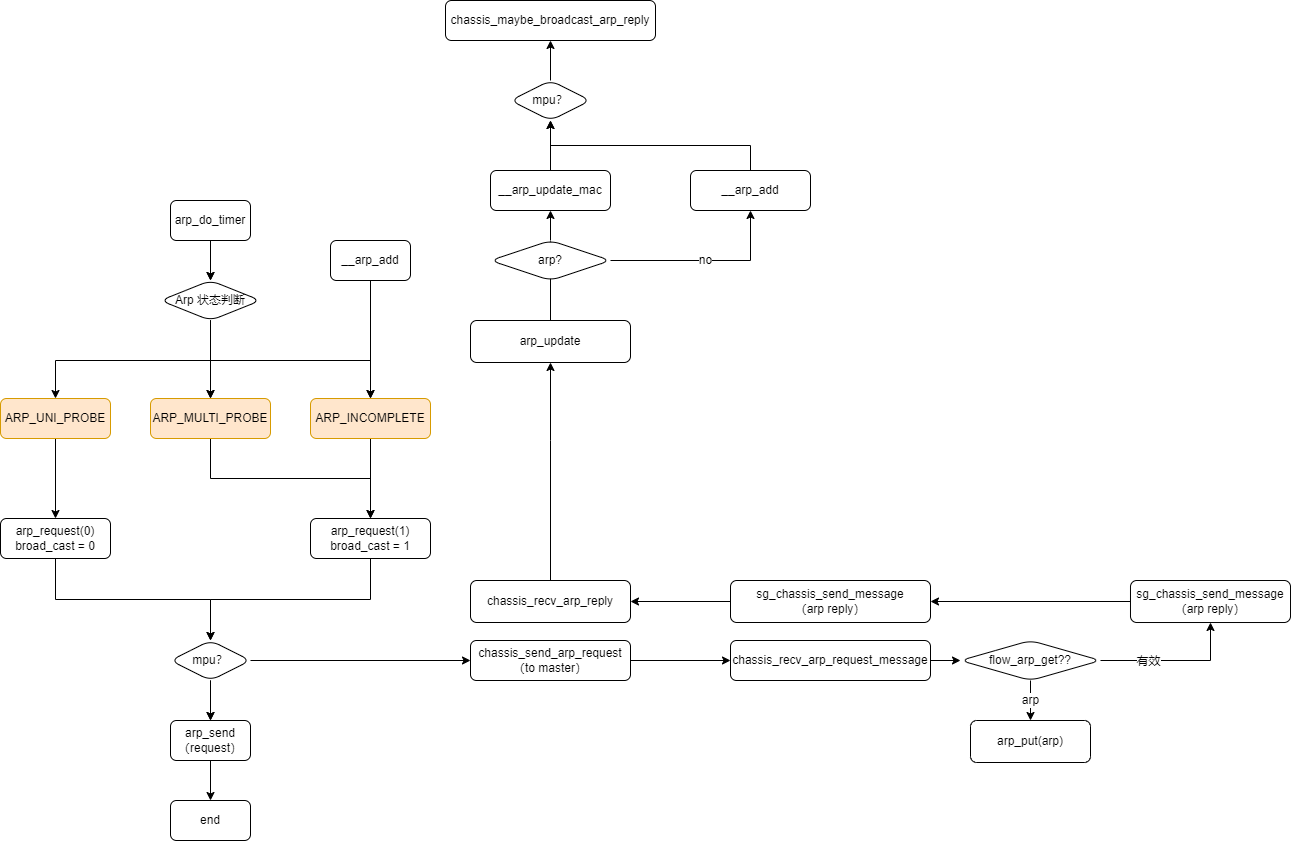

The diagram above was exported from draw.io. Its source (the exported page's mxGraphModel, read from the mxfile embedded in the PNG):
<mxGraphModel dx="1422" dy="1931" grid="1" gridSize="10" guides="1" tooltips="1" connect="1" arrows="1" fold="1" page="1" pageScale="1" pageWidth="827" pageHeight="1169" math="0" shadow="0">
  <root>
    <mxCell id="0" />
    <mxCell id="1" parent="0" />
    <mxCell id="vkId9SGZuxN8ZHDecOIn-23" value="" style="edgeStyle=orthogonalEdgeStyle;rounded=0;orthogonalLoop=1;jettySize=auto;html=1;" edge="1" parent="1" source="vkId9SGZuxN8ZHDecOIn-19">
      <mxGeometry relative="1" as="geometry">
        <mxPoint x="220" y="200" as="targetPoint" />
      </mxGeometry>
    </mxCell>
    <mxCell id="vkId9SGZuxN8ZHDecOIn-42" value="" style="edgeStyle=orthogonalEdgeStyle;rounded=0;orthogonalLoop=1;jettySize=auto;html=1;" edge="1" parent="1" source="vkId9SGZuxN8ZHDecOIn-19" target="vkId9SGZuxN8ZHDecOIn-41">
      <mxGeometry relative="1" as="geometry" />
    </mxCell>
    <mxCell id="vkId9SGZuxN8ZHDecOIn-19" value="arp_do_timer" style="rounded=1;whiteSpace=wrap;html=1;" vertex="1" parent="1">
      <mxGeometry x="180" y="120" width="80" height="40" as="geometry" />
    </mxCell>
    <mxCell id="vkId9SGZuxN8ZHDecOIn-25" value="" style="edgeStyle=orthogonalEdgeStyle;rounded=0;orthogonalLoop=1;jettySize=auto;html=1;exitX=0.5;exitY=1;exitDx=0;exitDy=0;" edge="1" parent="1" target="vkId9SGZuxN8ZHDecOIn-24">
      <mxGeometry relative="1" as="geometry">
        <mxPoint x="220" y="240" as="sourcePoint" />
        <Array as="points">
          <mxPoint x="220" y="280" />
          <mxPoint x="65" y="280" />
        </Array>
      </mxGeometry>
    </mxCell>
    <mxCell id="vkId9SGZuxN8ZHDecOIn-28" style="edgeStyle=orthogonalEdgeStyle;rounded=0;orthogonalLoop=1;jettySize=auto;html=1;exitX=0.5;exitY=1;exitDx=0;exitDy=0;" edge="1" parent="1" target="vkId9SGZuxN8ZHDecOIn-26">
      <mxGeometry relative="1" as="geometry">
        <mxPoint x="220" y="240" as="sourcePoint" />
        <Array as="points">
          <mxPoint x="220" y="280" />
          <mxPoint x="380" y="280" />
        </Array>
      </mxGeometry>
    </mxCell>
    <mxCell id="vkId9SGZuxN8ZHDecOIn-30" style="edgeStyle=orthogonalEdgeStyle;rounded=0;orthogonalLoop=1;jettySize=auto;html=1;exitX=0.5;exitY=1;exitDx=0;exitDy=0;" edge="1" parent="1" target="vkId9SGZuxN8ZHDecOIn-29">
      <mxGeometry relative="1" as="geometry">
        <mxPoint x="220" y="240" as="sourcePoint" />
      </mxGeometry>
    </mxCell>
    <mxCell id="vkId9SGZuxN8ZHDecOIn-37" value="" style="edgeStyle=orthogonalEdgeStyle;rounded=0;orthogonalLoop=1;jettySize=auto;html=1;" edge="1" parent="1" source="vkId9SGZuxN8ZHDecOIn-24" target="vkId9SGZuxN8ZHDecOIn-36">
      <mxGeometry relative="1" as="geometry" />
    </mxCell>
    <mxCell id="vkId9SGZuxN8ZHDecOIn-24" value="ARP_UNI_PROBE" style="whiteSpace=wrap;html=1;rounded=1;fillColor=#ffe6cc;strokeColor=#d79b00;" vertex="1" parent="1">
      <mxGeometry x="10" y="318" width="110" height="40" as="geometry" />
    </mxCell>
    <mxCell id="vkId9SGZuxN8ZHDecOIn-34" value="" style="edgeStyle=orthogonalEdgeStyle;rounded=0;orthogonalLoop=1;jettySize=auto;html=1;" edge="1" parent="1" source="vkId9SGZuxN8ZHDecOIn-26" target="vkId9SGZuxN8ZHDecOIn-33">
      <mxGeometry relative="1" as="geometry" />
    </mxCell>
    <mxCell id="vkId9SGZuxN8ZHDecOIn-26" value="ARP_INCOMPLETE" style="whiteSpace=wrap;html=1;rounded=1;fillColor=#ffe6cc;strokeColor=#d79b00;" vertex="1" parent="1">
      <mxGeometry x="320" y="318" width="120" height="40" as="geometry" />
    </mxCell>
    <mxCell id="vkId9SGZuxN8ZHDecOIn-35" style="edgeStyle=orthogonalEdgeStyle;rounded=0;orthogonalLoop=1;jettySize=auto;html=1;entryX=0.5;entryY=0;entryDx=0;entryDy=0;exitX=0.5;exitY=1;exitDx=0;exitDy=0;" edge="1" parent="1" source="vkId9SGZuxN8ZHDecOIn-29" target="vkId9SGZuxN8ZHDecOIn-33">
      <mxGeometry relative="1" as="geometry" />
    </mxCell>
    <mxCell id="vkId9SGZuxN8ZHDecOIn-29" value="ARP_MULTI_PROBE" style="whiteSpace=wrap;html=1;rounded=1;fillColor=#ffe6cc;strokeColor=#d79b00;" vertex="1" parent="1">
      <mxGeometry x="160" y="318" width="120" height="40" as="geometry" />
    </mxCell>
    <mxCell id="vkId9SGZuxN8ZHDecOIn-32" style="edgeStyle=orthogonalEdgeStyle;rounded=0;orthogonalLoop=1;jettySize=auto;html=1;entryX=0.5;entryY=0;entryDx=0;entryDy=0;" edge="1" parent="1" source="vkId9SGZuxN8ZHDecOIn-31" target="vkId9SGZuxN8ZHDecOIn-26">
      <mxGeometry relative="1" as="geometry" />
    </mxCell>
    <mxCell id="vkId9SGZuxN8ZHDecOIn-31" value="__arp_add" style="rounded=1;whiteSpace=wrap;html=1;" vertex="1" parent="1">
      <mxGeometry x="340" y="160" width="80" height="40" as="geometry" />
    </mxCell>
    <mxCell id="vkId9SGZuxN8ZHDecOIn-40" style="edgeStyle=orthogonalEdgeStyle;rounded=0;orthogonalLoop=1;jettySize=auto;html=1;exitX=0.5;exitY=1;exitDx=0;exitDy=0;" edge="1" parent="1" source="vkId9SGZuxN8ZHDecOIn-33" target="vkId9SGZuxN8ZHDecOIn-38">
      <mxGeometry relative="1" as="geometry" />
    </mxCell>
    <mxCell id="vkId9SGZuxN8ZHDecOIn-33" value="arp_request(1)&lt;br&gt;broad_cast = 1" style="whiteSpace=wrap;html=1;rounded=1;" vertex="1" parent="1">
      <mxGeometry x="320" y="438" width="120" height="40" as="geometry" />
    </mxCell>
    <mxCell id="vkId9SGZuxN8ZHDecOIn-39" value="" style="edgeStyle=orthogonalEdgeStyle;rounded=0;orthogonalLoop=1;jettySize=auto;html=1;exitX=0.5;exitY=1;exitDx=0;exitDy=0;" edge="1" parent="1" source="vkId9SGZuxN8ZHDecOIn-36" target="vkId9SGZuxN8ZHDecOIn-38">
      <mxGeometry relative="1" as="geometry" />
    </mxCell>
    <mxCell id="vkId9SGZuxN8ZHDecOIn-36" value="arp_request(0)&lt;br&gt;broad_cast = 0" style="whiteSpace=wrap;html=1;rounded=1;" vertex="1" parent="1">
      <mxGeometry x="10" y="438" width="110" height="40" as="geometry" />
    </mxCell>
    <mxCell id="vkId9SGZuxN8ZHDecOIn-45" value="" style="edgeStyle=orthogonalEdgeStyle;rounded=0;orthogonalLoop=1;jettySize=auto;html=1;" edge="1" parent="1" source="vkId9SGZuxN8ZHDecOIn-38" target="vkId9SGZuxN8ZHDecOIn-44">
      <mxGeometry relative="1" as="geometry" />
    </mxCell>
    <mxCell id="vkId9SGZuxN8ZHDecOIn-46" value="" style="edgeStyle=orthogonalEdgeStyle;rounded=0;orthogonalLoop=1;jettySize=auto;html=1;" edge="1" parent="1" source="vkId9SGZuxN8ZHDecOIn-38" target="vkId9SGZuxN8ZHDecOIn-44">
      <mxGeometry relative="1" as="geometry" />
    </mxCell>
    <mxCell id="vkId9SGZuxN8ZHDecOIn-48" value="" style="edgeStyle=orthogonalEdgeStyle;rounded=0;orthogonalLoop=1;jettySize=auto;html=1;" edge="1" parent="1" source="vkId9SGZuxN8ZHDecOIn-38" target="vkId9SGZuxN8ZHDecOIn-47">
      <mxGeometry relative="1" as="geometry" />
    </mxCell>
    <mxCell id="vkId9SGZuxN8ZHDecOIn-38" value="mpu？" style="rhombus;whiteSpace=wrap;html=1;rounded=1;" vertex="1" parent="1">
      <mxGeometry x="180" y="560" width="80" height="40" as="geometry" />
    </mxCell>
    <mxCell id="vkId9SGZuxN8ZHDecOIn-43" value="" style="edgeStyle=orthogonalEdgeStyle;rounded=0;orthogonalLoop=1;jettySize=auto;html=1;" edge="1" parent="1" source="vkId9SGZuxN8ZHDecOIn-41" target="vkId9SGZuxN8ZHDecOIn-29">
      <mxGeometry relative="1" as="geometry" />
    </mxCell>
    <mxCell id="vkId9SGZuxN8ZHDecOIn-41" value="Arp 状态判断" style="rhombus;whiteSpace=wrap;html=1;rounded=1;" vertex="1" parent="1">
      <mxGeometry x="170" y="200" width="100" height="40" as="geometry" />
    </mxCell>
    <mxCell id="vkId9SGZuxN8ZHDecOIn-50" value="" style="edgeStyle=orthogonalEdgeStyle;rounded=0;orthogonalLoop=1;jettySize=auto;html=1;" edge="1" parent="1" source="vkId9SGZuxN8ZHDecOIn-44" target="vkId9SGZuxN8ZHDecOIn-49">
      <mxGeometry relative="1" as="geometry" />
    </mxCell>
    <mxCell id="vkId9SGZuxN8ZHDecOIn-44" value="arp_send（request）" style="whiteSpace=wrap;html=1;rounded=1;" vertex="1" parent="1">
      <mxGeometry x="180" y="640" width="80" height="40" as="geometry" />
    </mxCell>
    <mxCell id="vkId9SGZuxN8ZHDecOIn-52" value="" style="edgeStyle=orthogonalEdgeStyle;rounded=0;orthogonalLoop=1;jettySize=auto;html=1;entryX=0;entryY=0.5;entryDx=0;entryDy=0;exitX=1;exitY=0.5;exitDx=0;exitDy=0;" edge="1" parent="1" source="vkId9SGZuxN8ZHDecOIn-47" target="vkId9SGZuxN8ZHDecOIn-51">
      <mxGeometry relative="1" as="geometry">
        <mxPoint x="570" y="580" as="sourcePoint" />
        <Array as="points" />
      </mxGeometry>
    </mxCell>
    <mxCell id="vkId9SGZuxN8ZHDecOIn-47" value="chassis_send_arp_request&lt;br&gt;（to master）" style="whiteSpace=wrap;html=1;rounded=1;" vertex="1" parent="1">
      <mxGeometry x="480" y="560" width="160" height="40" as="geometry" />
    </mxCell>
    <mxCell id="vkId9SGZuxN8ZHDecOIn-49" value="end" style="whiteSpace=wrap;html=1;rounded=1;" vertex="1" parent="1">
      <mxGeometry x="180" y="720" width="80" height="40" as="geometry" />
    </mxCell>
    <mxCell id="vkId9SGZuxN8ZHDecOIn-56" value="" style="edgeStyle=orthogonalEdgeStyle;rounded=0;orthogonalLoop=1;jettySize=auto;html=1;" edge="1" parent="1" source="vkId9SGZuxN8ZHDecOIn-51" target="vkId9SGZuxN8ZHDecOIn-55">
      <mxGeometry relative="1" as="geometry" />
    </mxCell>
    <mxCell id="vkId9SGZuxN8ZHDecOIn-51" value="chassis_recv_arp_request_message" style="whiteSpace=wrap;html=1;rounded=1;" vertex="1" parent="1">
      <mxGeometry x="740" y="560" width="200" height="40" as="geometry" />
    </mxCell>
    <mxCell id="vkId9SGZuxN8ZHDecOIn-59" value="arp" style="edgeStyle=orthogonalEdgeStyle;rounded=0;orthogonalLoop=1;jettySize=auto;html=1;" edge="1" parent="1" source="vkId9SGZuxN8ZHDecOIn-55" target="vkId9SGZuxN8ZHDecOIn-57">
      <mxGeometry relative="1" as="geometry" />
    </mxCell>
    <mxCell id="vkId9SGZuxN8ZHDecOIn-61" value="" style="edgeStyle=orthogonalEdgeStyle;rounded=0;orthogonalLoop=1;jettySize=auto;html=1;" edge="1" parent="1" source="vkId9SGZuxN8ZHDecOIn-55" target="vkId9SGZuxN8ZHDecOIn-60">
      <mxGeometry relative="1" as="geometry" />
    </mxCell>
    <mxCell id="vkId9SGZuxN8ZHDecOIn-62" value="有效" style="edgeLabel;html=1;align=center;verticalAlign=middle;resizable=0;points=[];" vertex="1" connectable="0" parent="vkId9SGZuxN8ZHDecOIn-61">
      <mxGeometry x="0.1053" y="-4" relative="1" as="geometry">
        <mxPoint x="-35" y="-4" as="offset" />
      </mxGeometry>
    </mxCell>
    <mxCell id="vkId9SGZuxN8ZHDecOIn-55" value="flow_arp_get??" style="rhombus;whiteSpace=wrap;html=1;rounded=1;" vertex="1" parent="1">
      <mxGeometry x="970" y="560" width="140" height="40" as="geometry" />
    </mxCell>
    <mxCell id="vkId9SGZuxN8ZHDecOIn-57" value="arp_put(arp)" style="whiteSpace=wrap;html=1;rounded=1;" vertex="1" parent="1">
      <mxGeometry x="980" y="640" width="120" height="42" as="geometry" />
    </mxCell>
    <mxCell id="vkId9SGZuxN8ZHDecOIn-64" value="" style="edgeStyle=orthogonalEdgeStyle;rounded=0;orthogonalLoop=1;jettySize=auto;html=1;" edge="1" parent="1" source="vkId9SGZuxN8ZHDecOIn-60" target="vkId9SGZuxN8ZHDecOIn-63">
      <mxGeometry relative="1" as="geometry" />
    </mxCell>
    <mxCell id="vkId9SGZuxN8ZHDecOIn-60" value="sg_chassis_send_message&lt;br&gt;（arp reply）" style="whiteSpace=wrap;html=1;rounded=1;" vertex="1" parent="1">
      <mxGeometry x="1140" y="500" width="160" height="42" as="geometry" />
    </mxCell>
    <mxCell id="lP0ErAOXDUaW2OzH9od4-1" value="" style="edgeStyle=orthogonalEdgeStyle;rounded=0;orthogonalLoop=1;jettySize=auto;html=1;" edge="1" parent="1" source="vkId9SGZuxN8ZHDecOIn-63" target="vkId9SGZuxN8ZHDecOIn-66">
      <mxGeometry relative="1" as="geometry" />
    </mxCell>
    <mxCell id="vkId9SGZuxN8ZHDecOIn-63" value="sg_chassis_send_message&lt;br&gt;（arp reply）" style="whiteSpace=wrap;html=1;rounded=1;" vertex="1" parent="1">
      <mxGeometry x="740" y="500" width="200" height="42" as="geometry" />
    </mxCell>
    <mxCell id="vkId9SGZuxN8ZHDecOIn-69" value="" style="edgeStyle=orthogonalEdgeStyle;rounded=0;orthogonalLoop=1;jettySize=auto;html=1;" edge="1" parent="1" source="vkId9SGZuxN8ZHDecOIn-66" target="vkId9SGZuxN8ZHDecOIn-68">
      <mxGeometry relative="1" as="geometry">
        <Array as="points">
          <mxPoint x="560" y="360" />
          <mxPoint x="560" y="360" />
        </Array>
      </mxGeometry>
    </mxCell>
    <mxCell id="vkId9SGZuxN8ZHDecOIn-66" value="chassis_recv_arp_reply" style="whiteSpace=wrap;html=1;rounded=1;" vertex="1" parent="1">
      <mxGeometry x="480" y="500" width="160" height="42" as="geometry" />
    </mxCell>
    <mxCell id="vkId9SGZuxN8ZHDecOIn-71" value="" style="edgeStyle=orthogonalEdgeStyle;rounded=0;orthogonalLoop=1;jettySize=auto;html=1;" edge="1" parent="1" source="vkId9SGZuxN8ZHDecOIn-68">
      <mxGeometry relative="1" as="geometry">
        <mxPoint x="560" y="160" as="targetPoint" />
      </mxGeometry>
    </mxCell>
    <mxCell id="vkId9SGZuxN8ZHDecOIn-68" value="arp_update" style="whiteSpace=wrap;html=1;rounded=1;" vertex="1" parent="1">
      <mxGeometry x="480" y="240" width="160" height="42" as="geometry" />
    </mxCell>
    <mxCell id="vkId9SGZuxN8ZHDecOIn-81" value="" style="edgeStyle=orthogonalEdgeStyle;rounded=0;orthogonalLoop=1;jettySize=auto;html=1;" edge="1" parent="1" source="vkId9SGZuxN8ZHDecOIn-76" target="vkId9SGZuxN8ZHDecOIn-80">
      <mxGeometry relative="1" as="geometry" />
    </mxCell>
    <mxCell id="vkId9SGZuxN8ZHDecOIn-76" value="mpu？" style="rhombus;whiteSpace=wrap;html=1;rounded=1;" vertex="1" parent="1">
      <mxGeometry x="520" width="80" height="40" as="geometry" />
    </mxCell>
    <mxCell id="vkId9SGZuxN8ZHDecOIn-80" value="chassis_maybe_broadcast_arp_reply" style="whiteSpace=wrap;html=1;rounded=1;" vertex="1" parent="1">
      <mxGeometry x="455" y="-80" width="210" height="40" as="geometry" />
    </mxCell>
    <mxCell id="vkId9SGZuxN8ZHDecOIn-85" value="no" style="edgeStyle=orthogonalEdgeStyle;rounded=0;orthogonalLoop=1;jettySize=auto;html=1;" edge="1" parent="1" source="vkId9SGZuxN8ZHDecOIn-82" target="vkId9SGZuxN8ZHDecOIn-84">
      <mxGeometry relative="1" as="geometry" />
    </mxCell>
    <mxCell id="vkId9SGZuxN8ZHDecOIn-87" value="" style="edgeStyle=orthogonalEdgeStyle;rounded=0;orthogonalLoop=1;jettySize=auto;html=1;" edge="1" parent="1" source="vkId9SGZuxN8ZHDecOIn-82">
      <mxGeometry relative="1" as="geometry">
        <mxPoint x="560" y="130" as="targetPoint" />
      </mxGeometry>
    </mxCell>
    <mxCell id="vkId9SGZuxN8ZHDecOIn-82" value="arp?" style="rhombus;whiteSpace=wrap;html=1;rounded=1;" vertex="1" parent="1">
      <mxGeometry x="500" y="160" width="120" height="40" as="geometry" />
    </mxCell>
    <mxCell id="vkId9SGZuxN8ZHDecOIn-86" value="" style="edgeStyle=orthogonalEdgeStyle;rounded=0;orthogonalLoop=1;jettySize=auto;html=1;entryX=0.5;entryY=1;entryDx=0;entryDy=0;exitX=0.5;exitY=0;exitDx=0;exitDy=0;" edge="1" parent="1" source="vkId9SGZuxN8ZHDecOIn-84" target="vkId9SGZuxN8ZHDecOIn-76">
      <mxGeometry relative="1" as="geometry" />
    </mxCell>
    <mxCell id="vkId9SGZuxN8ZHDecOIn-84" value="__arp_add" style="whiteSpace=wrap;html=1;rounded=1;" vertex="1" parent="1">
      <mxGeometry x="700" y="90" width="120" height="40" as="geometry" />
    </mxCell>
    <mxCell id="vkId9SGZuxN8ZHDecOIn-95" value="" style="edgeStyle=orthogonalEdgeStyle;rounded=0;orthogonalLoop=1;jettySize=auto;html=1;" edge="1" parent="1" source="vkId9SGZuxN8ZHDecOIn-88" target="vkId9SGZuxN8ZHDecOIn-76">
      <mxGeometry relative="1" as="geometry" />
    </mxCell>
    <mxCell id="vkId9SGZuxN8ZHDecOIn-88" value="__arp_update_mac" style="whiteSpace=wrap;html=1;rounded=1;" vertex="1" parent="1">
      <mxGeometry x="500" y="90" width="120" height="40" as="geometry" />
    </mxCell>
  </root>
</mxGraphModel>